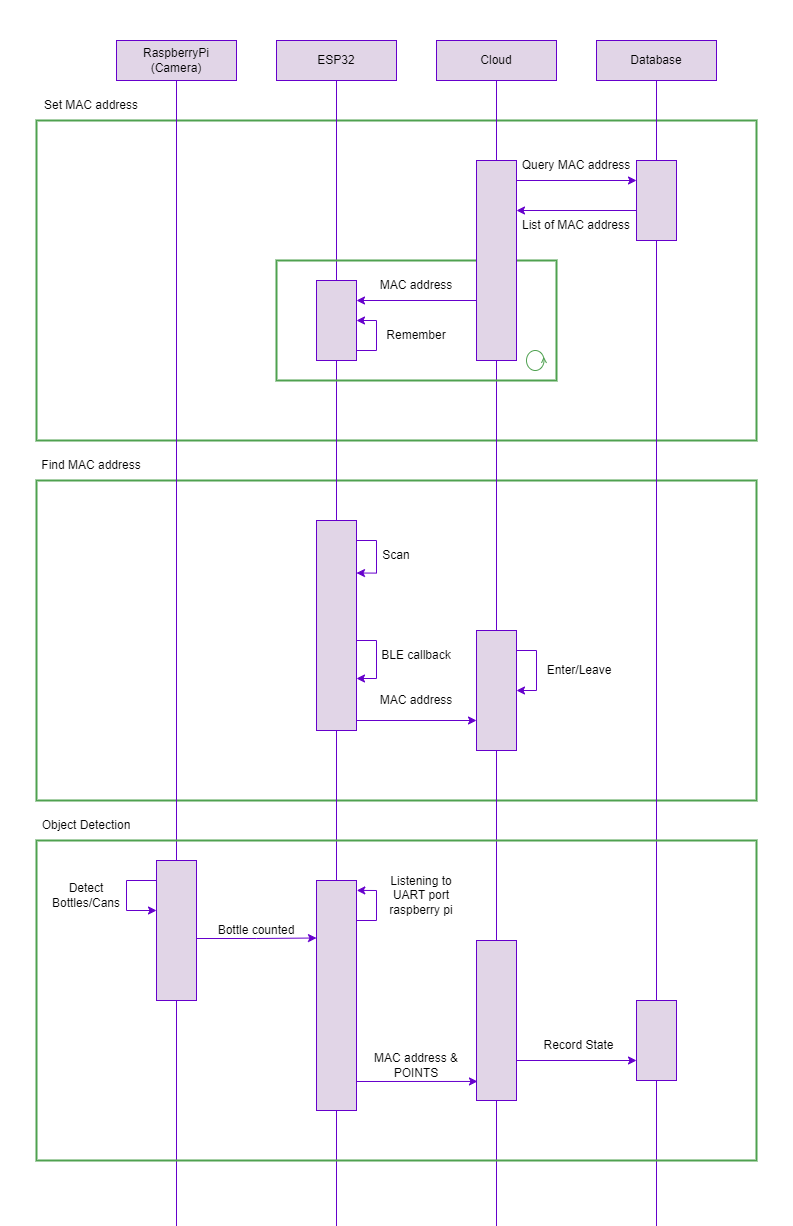

The diagram above was exported from draw.io. Its source (the exported page's mxGraphModel, read from the mxfile embedded in the PNG):
<mxGraphModel dx="2100" dy="966" grid="1" gridSize="10" guides="1" tooltips="1" connect="1" arrows="1" fold="1" page="1" pageScale="1" pageWidth="291" pageHeight="413" math="0" shadow="0">
  <root>
    <mxCell id="0" />
    <mxCell id="1" parent="0" />
    <mxCell id="2eGfP8ovXy7O-w25CSx_-1" value="ESP32" style="rounded=0;whiteSpace=wrap;html=1;fillColor=#e1d5e7;strokeColor=#6600CC;" vertex="1" parent="1">
      <mxGeometry x="320" y="40" width="120" height="40" as="geometry" />
    </mxCell>
    <mxCell id="2eGfP8ovXy7O-w25CSx_-2" value="Cloud" style="rounded=0;whiteSpace=wrap;html=1;fillColor=#e1d5e7;strokeColor=#6600CC;" vertex="1" parent="1">
      <mxGeometry x="480" y="40" width="120" height="40" as="geometry" />
    </mxCell>
    <mxCell id="2eGfP8ovXy7O-w25CSx_-3" value="Database" style="rounded=0;whiteSpace=wrap;html=1;fillColor=#e1d5e7;strokeColor=#6600CC;" vertex="1" parent="1">
      <mxGeometry x="640" y="40" width="120" height="40" as="geometry" />
    </mxCell>
    <mxCell id="2eGfP8ovXy7O-w25CSx_-4" value="RaspberryPi (Camera)" style="rounded=0;whiteSpace=wrap;html=1;fillColor=#e1d5e7;strokeColor=#6600CC;" vertex="1" parent="1">
      <mxGeometry x="160" y="40" width="120" height="40" as="geometry" />
    </mxCell>
    <mxCell id="2eGfP8ovXy7O-w25CSx_-5" value="" style="rounded=0;whiteSpace=wrap;html=1;fillColor=none;strokeColor=#4fa150;strokeWidth=2;" vertex="1" parent="1">
      <mxGeometry x="80" y="120" width="720" height="320" as="geometry" />
    </mxCell>
    <mxCell id="2eGfP8ovXy7O-w25CSx_-6" value="" style="rounded=0;whiteSpace=wrap;html=1;fillColor=none;strokeColor=#4fa150;strokeWidth=2;" vertex="1" parent="1">
      <mxGeometry x="80" y="480" width="720" height="320" as="geometry" />
    </mxCell>
    <mxCell id="2eGfP8ovXy7O-w25CSx_-7" value="List of MAC address" style="text;html=1;strokeColor=none;fillColor=none;align=center;verticalAlign=middle;whiteSpace=wrap;rounded=0;" vertex="1" parent="1">
      <mxGeometry x="560" y="210" width="120" height="30" as="geometry" />
    </mxCell>
    <mxCell id="2eGfP8ovXy7O-w25CSx_-8" value="Find MAC address" style="text;html=1;strokeColor=none;fillColor=none;align=center;verticalAlign=middle;whiteSpace=wrap;rounded=0;" vertex="1" parent="1">
      <mxGeometry x="80" y="450" width="110" height="30" as="geometry" />
    </mxCell>
    <mxCell id="2eGfP8ovXy7O-w25CSx_-13" value="" style="line;strokeWidth=1;direction=south;html=1;fillColor=#e1d5e7;strokeColor=#6600CC;" vertex="1" parent="1">
      <mxGeometry x="215" y="80" width="10" height="1240" as="geometry" />
    </mxCell>
    <mxCell id="2eGfP8ovXy7O-w25CSx_-14" value="" style="line;strokeWidth=1;direction=south;html=1;fillColor=#e1d5e7;strokeColor=#6600CC;" vertex="1" parent="1">
      <mxGeometry x="375" y="80" width="10" height="1240" as="geometry" />
    </mxCell>
    <mxCell id="2eGfP8ovXy7O-w25CSx_-15" value="" style="line;strokeWidth=1;direction=south;html=1;fillColor=#e1d5e7;strokeColor=#6600CC;" vertex="1" parent="1">
      <mxGeometry x="535" y="80" width="10" height="1240" as="geometry" />
    </mxCell>
    <mxCell id="2eGfP8ovXy7O-w25CSx_-16" value="" style="line;strokeWidth=1;direction=south;html=1;fillColor=#e1d5e7;strokeColor=#6600CC;" vertex="1" parent="1">
      <mxGeometry x="695" y="80" width="10" height="1240" as="geometry" />
    </mxCell>
    <mxCell id="2eGfP8ovXy7O-w25CSx_-18" value="" style="rounded=0;whiteSpace=wrap;html=1;fillColor=none;strokeColor=#4fa150;strokeWidth=2;" vertex="1" parent="1">
      <mxGeometry x="320" y="260" width="280" height="120" as="geometry" />
    </mxCell>
    <mxCell id="2eGfP8ovXy7O-w25CSx_-19" value="" style="ellipse;shape=umlControl;whiteSpace=wrap;html=1;rotation=90;gradientColor=none;strokeColor=#4fa150;" vertex="1" parent="1">
      <mxGeometry x="570" y="350" width="20" height="20" as="geometry" />
    </mxCell>
    <mxCell id="2eGfP8ovXy7O-w25CSx_-20" value="" style="rounded=0;whiteSpace=wrap;html=1;fillColor=#e1d5e7;strokeColor=#6600CC;" vertex="1" parent="1">
      <mxGeometry x="360" y="280" width="40" height="80" as="geometry" />
    </mxCell>
    <mxCell id="2eGfP8ovXy7O-w25CSx_-29" style="edgeStyle=orthogonalEdgeStyle;rounded=0;orthogonalLoop=1;jettySize=auto;html=1;exitX=0;exitY=0.75;exitDx=0;exitDy=0;entryX=1;entryY=0.25;entryDx=0;entryDy=0;fillColor=#e1d5e7;strokeColor=#6600CC;" edge="1" parent="1" source="2eGfP8ovXy7O-w25CSx_-21" target="2eGfP8ovXy7O-w25CSx_-20">
      <mxGeometry relative="1" as="geometry">
        <Array as="points">
          <mxPoint x="520" y="300" />
        </Array>
      </mxGeometry>
    </mxCell>
    <mxCell id="2eGfP8ovXy7O-w25CSx_-31" style="edgeStyle=orthogonalEdgeStyle;rounded=0;orthogonalLoop=1;jettySize=auto;html=1;exitX=1;exitY=0;exitDx=0;exitDy=0;entryX=0;entryY=0.25;entryDx=0;entryDy=0;strokeColor=#6600cc;" edge="1" parent="1" source="2eGfP8ovXy7O-w25CSx_-21" target="2eGfP8ovXy7O-w25CSx_-22">
      <mxGeometry relative="1" as="geometry">
        <Array as="points">
          <mxPoint x="560" y="180" />
        </Array>
      </mxGeometry>
    </mxCell>
    <mxCell id="2eGfP8ovXy7O-w25CSx_-21" value="" style="rounded=0;whiteSpace=wrap;html=1;fillColor=#e1d5e7;strokeColor=#6600CC;" vertex="1" parent="1">
      <mxGeometry x="520" y="160" width="40" height="200" as="geometry" />
    </mxCell>
    <mxCell id="2eGfP8ovXy7O-w25CSx_-33" style="edgeStyle=orthogonalEdgeStyle;rounded=0;orthogonalLoop=1;jettySize=auto;html=1;exitX=0;exitY=0.75;exitDx=0;exitDy=0;entryX=1;entryY=0.25;entryDx=0;entryDy=0;fillColor=#e1d5e7;strokeColor=#6600CC;" edge="1" parent="1" source="2eGfP8ovXy7O-w25CSx_-22" target="2eGfP8ovXy7O-w25CSx_-21">
      <mxGeometry relative="1" as="geometry">
        <Array as="points">
          <mxPoint x="680" y="210" />
        </Array>
      </mxGeometry>
    </mxCell>
    <mxCell id="2eGfP8ovXy7O-w25CSx_-22" value="" style="rounded=0;whiteSpace=wrap;html=1;fillColor=#e1d5e7;strokeColor=#6600CC;" vertex="1" parent="1">
      <mxGeometry x="680" y="160" width="40" height="80" as="geometry" />
    </mxCell>
    <mxCell id="2eGfP8ovXy7O-w25CSx_-37" style="edgeStyle=orthogonalEdgeStyle;rounded=0;orthogonalLoop=1;jettySize=auto;html=1;exitX=1;exitY=0.5;exitDx=0;exitDy=0;entryX=1;entryY=0.75;entryDx=0;entryDy=0;fillColor=#e1d5e7;strokeColor=#6600CC;" edge="1" parent="1" source="2eGfP8ovXy7O-w25CSx_-23" target="2eGfP8ovXy7O-w25CSx_-23">
      <mxGeometry relative="1" as="geometry">
        <mxPoint x="410" y="670" as="targetPoint" />
        <Array as="points">
          <mxPoint x="400" y="640" />
          <mxPoint x="420" y="640" />
          <mxPoint x="420" y="678" />
          <mxPoint x="400" y="678" />
        </Array>
      </mxGeometry>
    </mxCell>
    <mxCell id="2eGfP8ovXy7O-w25CSx_-74" style="edgeStyle=orthogonalEdgeStyle;rounded=0;orthogonalLoop=1;jettySize=auto;html=1;exitX=1;exitY=1;exitDx=0;exitDy=0;entryX=0;entryY=0.75;entryDx=0;entryDy=0;fillColor=#e1d5e7;strokeColor=#6600CC;" edge="1" parent="1" source="2eGfP8ovXy7O-w25CSx_-23" target="2eGfP8ovXy7O-w25CSx_-24">
      <mxGeometry relative="1" as="geometry">
        <Array as="points">
          <mxPoint x="400" y="720" />
        </Array>
      </mxGeometry>
    </mxCell>
    <mxCell id="2eGfP8ovXy7O-w25CSx_-23" value="" style="rounded=0;whiteSpace=wrap;html=1;fillColor=#e1d5e7;strokeColor=#6600CC;" vertex="1" parent="1">
      <mxGeometry x="360" y="520" width="40" height="210" as="geometry" />
    </mxCell>
    <mxCell id="2eGfP8ovXy7O-w25CSx_-24" value="" style="rounded=0;whiteSpace=wrap;html=1;fillColor=#e1d5e7;strokeColor=#6600CC;" vertex="1" parent="1">
      <mxGeometry x="520" y="630" width="40" height="120" as="geometry" />
    </mxCell>
    <mxCell id="2eGfP8ovXy7O-w25CSx_-35" style="edgeStyle=orthogonalEdgeStyle;rounded=0;orthogonalLoop=1;jettySize=auto;html=1;exitX=1;exitY=0;exitDx=0;exitDy=0;entryX=1;entryY=0.5;entryDx=0;entryDy=0;fillColor=#e1d5e7;strokeColor=#6600CC;" edge="1" parent="1" source="2eGfP8ovXy7O-w25CSx_-24" target="2eGfP8ovXy7O-w25CSx_-24">
      <mxGeometry relative="1" as="geometry">
        <Array as="points">
          <mxPoint x="560" y="650" />
          <mxPoint x="580" y="650" />
          <mxPoint x="580" y="690" />
        </Array>
      </mxGeometry>
    </mxCell>
    <mxCell id="2eGfP8ovXy7O-w25CSx_-39" value="MAC address" style="text;html=1;strokeColor=none;fillColor=none;align=center;verticalAlign=middle;whiteSpace=wrap;rounded=0;" vertex="1" parent="1">
      <mxGeometry x="420" y="270" width="80" height="30" as="geometry" />
    </mxCell>
    <mxCell id="2eGfP8ovXy7O-w25CSx_-40" value="Remember" style="text;html=1;strokeColor=none;fillColor=none;align=center;verticalAlign=middle;whiteSpace=wrap;rounded=0;" vertex="1" parent="1">
      <mxGeometry x="430" y="320" width="60" height="30" as="geometry" />
    </mxCell>
    <mxCell id="2eGfP8ovXy7O-w25CSx_-41" value="Query MAC address" style="text;html=1;strokeColor=none;fillColor=none;align=center;verticalAlign=middle;whiteSpace=wrap;rounded=0;" vertex="1" parent="1">
      <mxGeometry x="560" y="150" width="120" height="30" as="geometry" />
    </mxCell>
    <mxCell id="2eGfP8ovXy7O-w25CSx_-42" value="Scan" style="text;html=1;strokeColor=none;fillColor=none;align=center;verticalAlign=middle;whiteSpace=wrap;rounded=0;" vertex="1" parent="1">
      <mxGeometry x="410" y="540" width="60" height="30" as="geometry" />
    </mxCell>
    <mxCell id="2eGfP8ovXy7O-w25CSx_-43" value="BLE callback" style="text;html=1;strokeColor=none;fillColor=none;align=center;verticalAlign=middle;whiteSpace=wrap;rounded=0;" vertex="1" parent="1">
      <mxGeometry x="420" y="640" width="80" height="30" as="geometry" />
    </mxCell>
    <mxCell id="2eGfP8ovXy7O-w25CSx_-44" value="Set MAC address" style="text;html=1;strokeColor=none;fillColor=none;align=center;verticalAlign=middle;whiteSpace=wrap;rounded=0;" vertex="1" parent="1">
      <mxGeometry x="80" y="90" width="110" height="30" as="geometry" />
    </mxCell>
    <mxCell id="2eGfP8ovXy7O-w25CSx_-45" value="MAC address" style="text;html=1;strokeColor=none;fillColor=none;align=center;verticalAlign=middle;whiteSpace=wrap;rounded=0;" vertex="1" parent="1">
      <mxGeometry x="420" y="685" width="80" height="30" as="geometry" />
    </mxCell>
    <mxCell id="2eGfP8ovXy7O-w25CSx_-46" value="Enter/Leave" style="text;html=1;strokeColor=none;fillColor=none;align=center;verticalAlign=middle;whiteSpace=wrap;rounded=0;" vertex="1" parent="1">
      <mxGeometry x="592.5" y="655" width="60" height="30" as="geometry" />
    </mxCell>
    <mxCell id="2eGfP8ovXy7O-w25CSx_-48" value="" style="rounded=0;whiteSpace=wrap;html=1;fillColor=none;strokeColor=#4fa150;strokeWidth=2;" vertex="1" parent="1">
      <mxGeometry x="80" y="840" width="720" height="320" as="geometry" />
    </mxCell>
    <mxCell id="2eGfP8ovXy7O-w25CSx_-72" style="edgeStyle=orthogonalEdgeStyle;rounded=0;orthogonalLoop=1;jettySize=auto;html=1;exitX=1;exitY=0.75;exitDx=0;exitDy=0;entryX=0;entryY=0.25;entryDx=0;entryDy=0;fillColor=#e1d5e7;strokeColor=#6600CC;" edge="1" parent="1" source="2eGfP8ovXy7O-w25CSx_-50" target="2eGfP8ovXy7O-w25CSx_-53">
      <mxGeometry relative="1" as="geometry">
        <Array as="points">
          <mxPoint x="240" y="938" />
          <mxPoint x="300" y="938" />
        </Array>
      </mxGeometry>
    </mxCell>
    <mxCell id="2eGfP8ovXy7O-w25CSx_-50" value="" style="rounded=0;whiteSpace=wrap;html=1;fillColor=#e1d5e7;strokeColor=#6600CC;" vertex="1" parent="1">
      <mxGeometry x="200" y="860" width="40" height="140" as="geometry" />
    </mxCell>
    <mxCell id="2eGfP8ovXy7O-w25CSx_-51" style="edgeStyle=orthogonalEdgeStyle;rounded=0;orthogonalLoop=1;jettySize=auto;html=1;exitX=0;exitY=0;exitDx=0;exitDy=0;fillColor=#e1d5e7;strokeColor=#6600CC;" edge="1" parent="1" source="2eGfP8ovXy7O-w25CSx_-50" target="2eGfP8ovXy7O-w25CSx_-50">
      <mxGeometry relative="1" as="geometry">
        <Array as="points">
          <mxPoint x="170" y="880" />
          <mxPoint x="170" y="910" />
        </Array>
      </mxGeometry>
    </mxCell>
    <mxCell id="2eGfP8ovXy7O-w25CSx_-52" value="Detect Bottles/Cans" style="text;html=1;strokeColor=none;fillColor=none;align=center;verticalAlign=middle;whiteSpace=wrap;rounded=0;" vertex="1" parent="1">
      <mxGeometry x="80" y="880" width="100" height="30" as="geometry" />
    </mxCell>
    <mxCell id="2eGfP8ovXy7O-w25CSx_-71" style="edgeStyle=orthogonalEdgeStyle;rounded=0;orthogonalLoop=1;jettySize=auto;html=1;exitX=1;exitY=1;exitDx=0;exitDy=0;entryX=0.024;entryY=0.881;entryDx=0;entryDy=0;entryPerimeter=0;fillColor=#e1d5e7;strokeColor=#6600CC;" edge="1" parent="1" source="2eGfP8ovXy7O-w25CSx_-53" target="2eGfP8ovXy7O-w25CSx_-60">
      <mxGeometry relative="1" as="geometry">
        <Array as="points">
          <mxPoint x="400" y="1081" />
        </Array>
      </mxGeometry>
    </mxCell>
    <mxCell id="2eGfP8ovXy7O-w25CSx_-53" value="" style="rounded=0;whiteSpace=wrap;html=1;fillColor=#e1d5e7;strokeColor=#6600CC;" vertex="1" parent="1">
      <mxGeometry x="360" y="880" width="40" height="230" as="geometry" />
    </mxCell>
    <mxCell id="2eGfP8ovXy7O-w25CSx_-55" value="Bottle counted" style="text;html=1;strokeColor=none;fillColor=none;align=center;verticalAlign=middle;whiteSpace=wrap;rounded=0;" vertex="1" parent="1">
      <mxGeometry x="250" y="915" width="100" height="30" as="geometry" />
    </mxCell>
    <mxCell id="2eGfP8ovXy7O-w25CSx_-58" value="Listening to UART port raspberry pi" style="text;html=1;strokeColor=none;fillColor=none;align=center;verticalAlign=middle;whiteSpace=wrap;rounded=0;" vertex="1" parent="1">
      <mxGeometry x="420" y="880" width="90" height="30" as="geometry" />
    </mxCell>
    <mxCell id="2eGfP8ovXy7O-w25CSx_-59" style="edgeStyle=orthogonalEdgeStyle;rounded=0;orthogonalLoop=1;jettySize=auto;html=1;exitX=0.5;exitY=1;exitDx=0;exitDy=0;" edge="1" parent="1" source="2eGfP8ovXy7O-w25CSx_-58" target="2eGfP8ovXy7O-w25CSx_-58">
      <mxGeometry relative="1" as="geometry" />
    </mxCell>
    <mxCell id="2eGfP8ovXy7O-w25CSx_-64" style="edgeStyle=orthogonalEdgeStyle;rounded=0;orthogonalLoop=1;jettySize=auto;html=1;exitX=1;exitY=1;exitDx=0;exitDy=0;entryX=0;entryY=0.75;entryDx=0;entryDy=0;fillColor=#e1d5e7;strokeColor=#6600CC;" edge="1" parent="1" source="2eGfP8ovXy7O-w25CSx_-60" target="2eGfP8ovXy7O-w25CSx_-63">
      <mxGeometry relative="1" as="geometry">
        <Array as="points">
          <mxPoint x="560" y="1060" />
        </Array>
      </mxGeometry>
    </mxCell>
    <mxCell id="2eGfP8ovXy7O-w25CSx_-60" value="" style="rounded=0;whiteSpace=wrap;html=1;fillColor=#e1d5e7;strokeColor=#6600CC;" vertex="1" parent="1">
      <mxGeometry x="520" y="940" width="40" height="160" as="geometry" />
    </mxCell>
    <mxCell id="2eGfP8ovXy7O-w25CSx_-62" value="MAC address &amp;amp; POINTS" style="text;html=1;strokeColor=none;fillColor=none;align=center;verticalAlign=middle;whiteSpace=wrap;rounded=0;" vertex="1" parent="1">
      <mxGeometry x="405" y="1050" width="110" height="30" as="geometry" />
    </mxCell>
    <mxCell id="2eGfP8ovXy7O-w25CSx_-63" value="" style="rounded=0;whiteSpace=wrap;html=1;fillColor=#e1d5e7;strokeColor=#6600CC;" vertex="1" parent="1">
      <mxGeometry x="680" y="1000" width="40" height="80" as="geometry" />
    </mxCell>
    <mxCell id="2eGfP8ovXy7O-w25CSx_-65" value="Record State" style="text;html=1;strokeColor=none;fillColor=none;align=center;verticalAlign=middle;whiteSpace=wrap;rounded=0;" vertex="1" parent="1">
      <mxGeometry x="585" y="1030" width="75" height="30" as="geometry" />
    </mxCell>
    <mxCell id="2eGfP8ovXy7O-w25CSx_-67" value="Object Detection" style="text;html=1;strokeColor=none;fillColor=none;align=center;verticalAlign=middle;whiteSpace=wrap;rounded=0;" vertex="1" parent="1">
      <mxGeometry x="80" y="810" width="100" height="30" as="geometry" />
    </mxCell>
    <mxCell id="2eGfP8ovXy7O-w25CSx_-68" style="edgeStyle=orthogonalEdgeStyle;rounded=0;orthogonalLoop=1;jettySize=auto;html=1;exitX=1;exitY=0;exitDx=0;exitDy=0;entryX=1;entryY=0.25;entryDx=0;entryDy=0;fillColor=#e1d5e7;strokeColor=#6600CC;" edge="1" parent="1" source="2eGfP8ovXy7O-w25CSx_-23" target="2eGfP8ovXy7O-w25CSx_-23">
      <mxGeometry relative="1" as="geometry">
        <Array as="points">
          <mxPoint x="400" y="540" />
          <mxPoint x="420" y="540" />
          <mxPoint x="420" y="573" />
        </Array>
      </mxGeometry>
    </mxCell>
    <mxCell id="2eGfP8ovXy7O-w25CSx_-69" style="edgeStyle=orthogonalEdgeStyle;rounded=0;orthogonalLoop=1;jettySize=auto;html=1;exitX=1;exitY=1;exitDx=0;exitDy=0;entryX=1;entryY=0.5;entryDx=0;entryDy=0;fillColor=#e1d5e7;strokeColor=#6600CC;" edge="1" parent="1" source="2eGfP8ovXy7O-w25CSx_-20" target="2eGfP8ovXy7O-w25CSx_-20">
      <mxGeometry relative="1" as="geometry">
        <Array as="points">
          <mxPoint x="400" y="350" />
          <mxPoint x="420" y="350" />
          <mxPoint x="420" y="320" />
        </Array>
      </mxGeometry>
    </mxCell>
    <mxCell id="2eGfP8ovXy7O-w25CSx_-73" style="edgeStyle=orthogonalEdgeStyle;rounded=0;orthogonalLoop=1;jettySize=auto;html=1;exitX=1;exitY=0.25;exitDx=0;exitDy=0;entryX=1.007;entryY=0.043;entryDx=0;entryDy=0;entryPerimeter=0;fillColor=#e1d5e7;strokeColor=#6600CC;" edge="1" parent="1" source="2eGfP8ovXy7O-w25CSx_-53" target="2eGfP8ovXy7O-w25CSx_-53">
      <mxGeometry relative="1" as="geometry">
        <Array as="points">
          <mxPoint x="400" y="920" />
          <mxPoint x="420" y="920" />
          <mxPoint x="420" y="890" />
        </Array>
      </mxGeometry>
    </mxCell>
  </root>
</mxGraphModel>